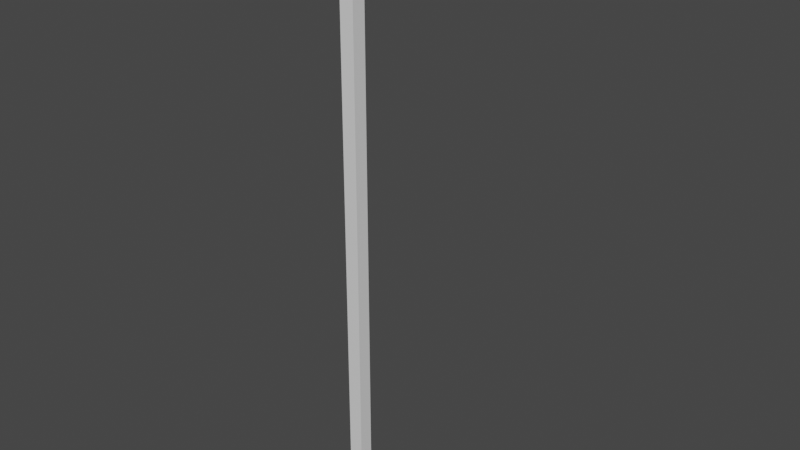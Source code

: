 # Source: lights.blend  (saved by Blender 3.5.10; exported with 4.5.12 LTS)
import bpy
from mathutils import Matrix  # noqa: F401  (used for matrix-valued properties, if any)

bpy.ops.wm.read_factory_settings(use_empty=True)
scene = bpy.context.scene
scene.name = 'Scene'

# ---- collections
col_collection = bpy.data.collections.new('Collection'); scene.collection.children.link(col_collection)

# ---- materials (node trees are filled in below, after node groups)
mat_base = bpy.data.materials.new('base')
mat_base.use_transparent_shadow = False
mat_light = bpy.data.materials.new('light')
mat_light.use_transparent_shadow = False

# ---- material node trees
mat_base.use_nodes = True; mat_base.node_tree.nodes.clear()
_N = mat_base.node_tree.nodes; _L = mat_base.node_tree.links
n0 = _N.new('ShaderNodeBsdfPrincipled'); n0.name = 'Principled BSDF'; n0.location = (10, 300)
n0.distribution = 'GGX'
n0.subsurface_method = 'RANDOM_WALK_SKIN'
n0.inputs[3].default_value = 1.45
n0.inputs[27].default_value = (0.0, 0.0, 0.0, 1.0)
n0.inputs[28].default_value = 1.0
n1 = _N.new('ShaderNodeOutputMaterial'); n1.name = 'Material Output'; n1.location = (300, 300)
_L.new(n0.outputs[0], n1.inputs[0])
n1.is_active_output = True
mat_light.use_nodes = True; mat_light.node_tree.nodes.clear()
_N = mat_light.node_tree.nodes; _L = mat_light.node_tree.links
n0 = _N.new('ShaderNodeBsdfPrincipled'); n0.name = 'Principled BSDF'; n0.location = (10, 300)
n0.distribution = 'GGX'
n0.subsurface_method = 'RANDOM_WALK_SKIN'
n0.inputs[3].default_value = 1.45
n0.inputs[27].default_value = (0.0, 0.0, 0.0, 1.0)
n0.inputs[28].default_value = 1.0
n1 = _N.new('ShaderNodeOutputMaterial'); n1.name = 'Material Output'; n1.location = (300, 300)
_L.new(n0.outputs[0], n1.inputs[0])
n1.is_active_output = True

# ---- world
world_world = bpy.data.worlds.new('World'); scene.world = world_world
world_world.use_nodes = True; world_world.node_tree.nodes.clear()
_N = world_world.node_tree.nodes; _L = world_world.node_tree.links
n0 = _N.new('ShaderNodeOutputWorld'); n0.name = 'World Output'; n0.location = (300, 300)
n1 = _N.new('ShaderNodeBackground'); n1.name = 'Background'; n1.location = (10, 300)
n1.inputs[0].default_value = (0.05088, 0.05088, 0.05088, 1.0)
_L.new(n1.outputs[0], n0.inputs[0])
n0.is_active_output = True
world_world.color = (0.05088, 0.05088, 0.05088)
world_world.use_sun_shadow = False
world_world.sun_shadow_jitter_overblur = 0.0

# ---- meshes
me_cube = bpy.data.meshes.new('Cube')
me_cube.from_pydata([(-0.08928, -0.08928, -0.08928), (-0.08928, -0.08928, 7.014), (-0.08928, 0.08928, -0.08928), (-0.08928, 0.08928, 7.014), (0.08928, -0.08928, -0.08928), (0.08928, -0.08928, 7.014), (0.08928, 0.08928, -0.08928), (0.08928, 0.08928, 7.014), (0.304, -0.08928, 6.839), (1.364, -0.08928, 6.839), (0.304, -0.08928, 7.017), (1.364, -0.08928, 7.017), (0.304, 0.08928, 6.839), (1.364, 0.08928, 6.839), (0.304, 0.08928, 7.017), (1.364, 0.08928, 7.017), (-0.08928, -0.08928, 7.188), (-0.08928, 0.08928, 7.188), (0.08928, 0.08928, 7.188), (0.08928, -0.08928, 7.188), (1.233, 0.08928, 7.014), (1.233, -0.08928, 7.014), (1.233, 0.08928, 7.188), (1.233, -0.08928, 7.188)], [], [(0, 1, 3, 2), (2, 3, 7, 6), (6, 7, 5, 4), (4, 5, 1, 0), (7, 3, 17, 18), (8, 9, 11, 10), (10, 11, 15, 14), (14, 15, 13, 12), (12, 13, 9, 8), (10, 14, 12, 8), (15, 11, 9, 13), (18, 17, 16, 19), (7, 18, 22, 20), (3, 1, 16, 17), (1, 5, 19, 16), (21, 20, 22, 23), (5, 7, 20, 21), (19, 5, 21, 23), (18, 19, 23, 22)])
me_cube.polygons.foreach_set('material_index', [0, 0, 0, 0, 0, 1, 1, 1, 1, 1, 1, 0, 0, 0, 0, 0, 0, 0, 0])
_uv = me_cube.uv_layers.new(name='UVMap')
_uv.uv.foreach_set('vector', [0.3477, 0.03635, 0.3477, 0.9637, 0.3244, 0.9637, 0.3244, 0.03635, 0.05966, 0.03635, 0.05966, 0.9637, 0.03635, 0.9637, 0.03635, 0.03635, 0.1557, 0.03635, 0.1557, 0.9637, 0.1324, 0.9637, 0.1324, 0.03635, 0.2517, 0.03635, 0.2517, 0.9637, 0.2284, 0.9637, 0.2284, 0.03635, 0.5164, 0.5038, 0.5164, 0.4805, 0.5391, 0.4805, 0.5391, 0.5038, 0.4437, 0.4805, 0.4437, 0.6188, 0.4204, 0.6188, 0.4204, 0.4805, 0.6118, 0.5967, 0.6118, 0.4584, 0.6351, 0.4584, 0.6351, 0.5967, 0.6118, 0.1747, 0.6118, 0.03635, 0.6351, 0.03635, 0.6351, 0.1747, 0.6118, 0.3857, 0.6118, 0.2474, 0.6351, 0.2474, 0.6351, 0.3857, 0.6351, 0.6927, 0.6118, 0.6927, 0.6118, 0.6694, 0.6351, 0.6694, 0.4437, 0.7148, 0.4204, 0.7148, 0.4204, 0.6915, 0.4437, 0.6915, 0.7078, 0.03635, 0.7311, 0.03635, 0.7311, 0.05966, 0.7078, 0.05966, 0.5391, 0.4078, 0.5164, 0.4078, 0.5164, 0.2584, 0.5391, 0.2584, 0.7078, 0.1557, 0.7078, 0.1324, 0.7305, 0.1324, 0.7305, 0.1557, 0.5164, 0.6958, 0.5164, 0.6725, 0.5391, 0.6725, 0.5391, 0.6958, 0.5164, 0.5998, 0.5164, 0.5765, 0.5391, 0.5765, 0.5391, 0.5998, 0.4204, 0.03635, 0.4437, 0.03635, 0.4437, 0.1857, 0.4204, 0.1857, 0.5164, 0.03635, 0.5391, 0.03635, 0.5391, 0.1857, 0.5164, 0.1857, 0.4437, 0.4078, 0.4204, 0.4078, 0.4204, 0.2584, 0.4437, 0.2584])
me_cube.materials.append(mat_base)
me_cube.materials.append(mat_light)
me_cube.update()

# ---- objects
ob_lights = bpy.data.objects.new('lights', me_cube)

# ---- transforms, parenting, visibility, modifiers, constraints
ob_lights.location = (0.0, 0.0, 0.0)

# ---- collection membership
col_collection.objects.link(ob_lights)

# ---- scene / render settings (as saved in the file)
scene.frame_start = 1; scene.frame_end = 250; scene.frame_set(6)
scene.render.engine = 'BLENDER_EEVEE_NEXT'
scene.cycles.sampling_pattern = 'TABULATED_SOBOL'
scene.view_settings.view_transform = 'Filmic'
bpy.context.view_layer.update()

# ---- added for rendering (the .blend has no active camera and no usable light): camera, sun
cam_auto = bpy.data.cameras.new('AutoCamera')
cam_auto.lens = 50.0
cam_auto.sensor_width = 36.0
cam_auto.clip_end = 1000.0
ob_auto_camera = bpy.data.objects.new('AutoCamera', cam_auto)
scene.collection.objects.link(ob_auto_camera)
ob_auto_camera.location = (7.50534, -8.24178, 9.04396)
ob_auto_camera.rotation_euler = (1.09748, -7.21219e-08, 0.694738)
scene.camera = ob_auto_camera
light_auto_sun = bpy.data.lights.new('AutoSun', 'SUN')
light_auto_sun.energy = 3.0
light_auto_sun.angle = 0.0523599
ob_auto_sun = bpy.data.objects.new('AutoSun', light_auto_sun)
scene.collection.objects.link(ob_auto_sun)
ob_auto_sun.rotation_euler = (0.872665, 0.174533, 0.523599)
bpy.context.view_layer.update()
